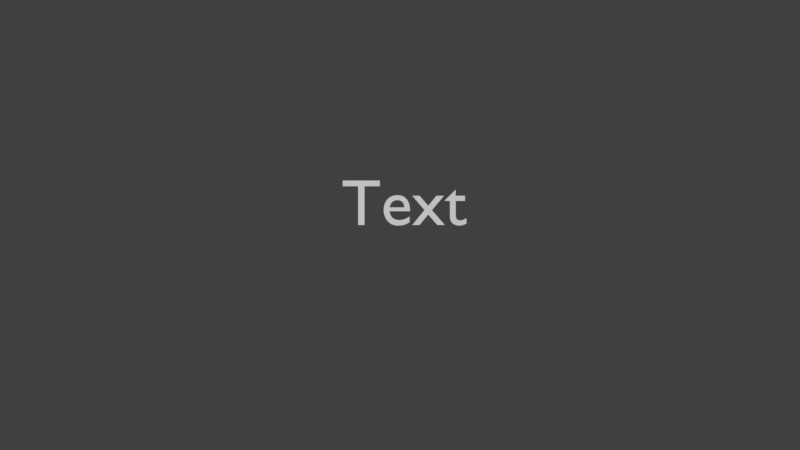 # Source: client.blend  (saved by Blender 2.79.0; exported with 4.5.12 LTS)
import bpy
from mathutils import Matrix  # noqa: F401  (used for matrix-valued properties, if any)

bpy.ops.wm.read_factory_settings(use_empty=True)
scene = bpy.context.scene
scene.name = 'Scene'

# ---- collections
col_collection_1 = bpy.data.collections.new('Collection 1'); scene.collection.children.link(col_collection_1)
col_collection_11 = bpy.data.collections.new('Collection 11'); scene.collection.children.link(col_collection_11)
col_collection_11.hide_render = True
col_collection_11.hide_viewport = True

# ---- materials (node trees are filled in below, after node groups)
mat_material = bpy.data.materials.new('Material')
mat_material.alpha_threshold = 0.0
mat_material.use_transparent_shadow = False
mat_material.roughness = 0.5
mat_material.line_color = (0.0, 0.0, 0.0, 1.0)

# ---- material node trees

# ---- world
world_world = bpy.data.worlds.new('World'); scene.world = world_world
world_world.color = (0.05088, 0.05088, 0.05088)
world_world.use_sun_shadow = False
world_world.sun_shadow_jitter_overblur = 0.0
world_world.cycles.sampling_method = 'MANUAL'

# ---- cameras
cam_camera = bpy.data.cameras.new('Camera')
cam_camera.clip_end = 100.0
cam_camera.lens = 13.08
cam_camera.sensor_width = 32.0
cam_camera.sensor_height = 18.0
cam_camera.ortho_scale = 7.314
cam_camera.dof.focus_distance = 0.0
cam_camera.dof.aperture_fstop = 128.0

# ---- meshes
me_cube = bpy.data.meshes.new('Cube')
me_cube.from_pydata([(1.0, 1.0, -1.0), (1.0, -1.0, -1.0), (-1.0, -1.0, -1.0), (-1.0, 1.0, -1.0), (1.0, 1.0, 1.0), (1.0, -1.0, 1.0), (-1.0, -1.0, 1.0), (-1.0, 1.0, 1.0)], [], [(0, 1, 2, 3), (4, 7, 6, 5), (0, 4, 5, 1), (1, 5, 6, 2), (2, 6, 7, 3), (4, 0, 3, 7)])
me_cube.materials.append(mat_material)
me_cube.use_remesh_preserve_volume = False
me_cube.use_remesh_preserve_attributes = False
me_cube.use_mirror_vertex_groups = False
me_cube.update()

# ---- curves / text
txt_text_001 = bpy.data.curves.new('Text.001', 'FONT')
txt_text_001.dimensions = '2D'
txt_text_001.body = 'Text'
txt_text_001.use_path_clamp = True
txt_text_001.bevel_resolution = 0
txt_text = bpy.data.curves.new('Text', 'FONT')
txt_text.dimensions = '2D'
txt_text.body = 'Name'
txt_text.use_path_clamp = True
txt_text.bevel_resolution = 0

# ---- objects
ob_name = bpy.data.objects.new('Name', txt_text_001)
ob_spawner = bpy.data.objects.new('Spawner', None)
ob_camera = bpy.data.objects.new('Camera', cam_camera)
ob_avatar = bpy.data.objects.new('Avatar', me_cube)
ob_text = bpy.data.objects.new('Text', txt_text)

# ---- transforms, parenting, visibility, modifiers, constraints
ob_name.location = (-1.428, 0.0, 0.0)
ob_name.scale = (1.595, 1.595, 1.595)
ob_name.lineart.crease_threshold = 0.0
ob_spawner.location = (0.0, 0.0, 1.173)
ob_spawner.empty_image_offset = (0.0, 0.0)
ob_spawner.lineart.crease_threshold = 0.0
ob_camera.location = (0.0, 0.0, 8.0)
ob_camera.lock_rotations_4d = False
ob_camera.empty_display_type = 'ARROWS'
ob_camera.color = (0.0, 0.0, 0.0, 0.0)
ob_camera.display_type = 'WIRE'
ob_camera.lineart.crease_threshold = 0.0
ob_avatar.location = (0.0, 0.0, 0.0)
ob_avatar.lock_rotations_4d = False
ob_avatar.empty_display_type = 'ARROWS'
ob_avatar.lineart.crease_threshold = 0.0
ob_text.parent = ob_avatar
ob_text.location = (-0.9402, 1.058, 0.0)
ob_text.lineart.crease_threshold = 0.0

# ---- collection membership
col_collection_1.objects.link(ob_name)
col_collection_1.objects.link(ob_spawner)
col_collection_1.objects.link(ob_camera)
col_collection_11.objects.link(ob_avatar)
col_collection_11.objects.link(ob_text)

# ---- scene / render settings (as saved in the file)
scene.camera = ob_camera
scene.frame_start = 1; scene.frame_end = 250; scene.frame_set(1)
scene.render.engine = 'BLENDER_EEVEE_NEXT'
scene.render.resolution_percentage = 50
scene.render.dither_intensity = 0.0
scene.cycles.use_denoising = False
scene.cycles.samples = 128
scene.cycles.sampling_pattern = 'TABULATED_SOBOL'
scene.cycles.use_adaptive_sampling = False
scene.cycles.use_light_tree = False
scene.cycles.blur_glossy = 0.0
scene.cycles.sample_clamp_indirect = 0.0
scene.view_settings.view_transform = 'Standard'
bpy.context.view_layer.update()

# ---- added for rendering (the .blend has no usable light): sun
light_auto_sun = bpy.data.lights.new('AutoSun', 'SUN')
light_auto_sun.energy = 3.0
light_auto_sun.angle = 0.0523599
ob_auto_sun = bpy.data.objects.new('AutoSun', light_auto_sun)
scene.collection.objects.link(ob_auto_sun)
ob_auto_sun.rotation_euler = (0.872665, 0.174533, 0.523599)
bpy.context.view_layer.update()
